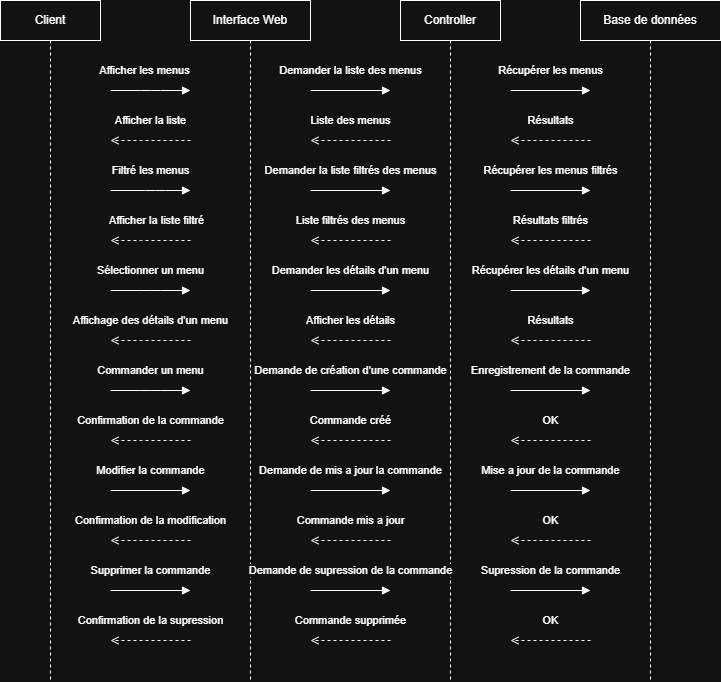

The diagram above was exported from draw.io. Its source (the exported page's mxGraphModel, read from the mxfile embedded in the PNG):
<mxGraphModel dx="1278" dy="668" grid="1" gridSize="10" guides="1" tooltips="1" connect="1" arrows="1" fold="1" page="1" pageScale="1" pageWidth="827" pageHeight="1169" math="0" shadow="0">
  <root>
    <mxCell id="0" />
    <mxCell id="1" parent="0" />
    <mxCell id="2" parent="1" style="shape=umlLifeline;whiteSpace=wrap;html=1;" value="Client" vertex="1">
      <mxGeometry height="680" width="100" x="30" y="40" as="geometry" />
    </mxCell>
    <mxCell id="3" parent="1" style="shape=umlLifeline;whiteSpace=wrap;html=1;" value="Interface Web" vertex="1">
      <mxGeometry height="680" width="120" x="220" y="40" as="geometry" />
    </mxCell>
    <mxCell id="4" parent="1" style="shape=umlLifeline;whiteSpace=wrap;html=1;" value="Controller" vertex="1">
      <mxGeometry height="680" width="100" x="430" y="40" as="geometry" />
    </mxCell>
    <mxCell id="5" parent="1" style="shape=umlLifeline;whiteSpace=wrap;html=1;" value="Base de données" vertex="1">
      <mxGeometry height="680" width="140" x="610" y="40" as="geometry" />
    </mxCell>
    <mxCell id="6" edge="1" parent="1" style="edgeStyle=elbowEdgeStyle;endArrow=block;html=1;" value="Commander un menu">
      <mxGeometry relative="1" y="20" as="geometry">
        <mxPoint as="offset" />
        <Array as="points" />
        <mxPoint x="140" y="430" as="sourcePoint" />
        <mxPoint x="220" y="430" as="targetPoint" />
      </mxGeometry>
    </mxCell>
    <mxCell id="7" edge="1" parent="1" style="edgeStyle=elbowEdgeStyle;endArrow=open;dashed=1;html=1;" value="Confirmation de la commande">
      <mxGeometry relative="1" y="-20" as="geometry">
        <mxPoint as="offset" />
        <Array as="points" />
        <mxPoint x="220" y="480" as="sourcePoint" />
        <mxPoint x="140" y="480" as="targetPoint" />
      </mxGeometry>
    </mxCell>
    <mxCell id="8" edge="1" parent="1" style="edgeStyle=elbowEdgeStyle;endArrow=block;html=1;" value="Afficher les menus">
      <mxGeometry relative="1" x="-0.1429" y="20" as="geometry">
        <mxPoint as="offset" />
        <Array as="points">
          <mxPoint x="180" y="130" />
        </Array>
        <mxPoint x="140" y="130" as="sourcePoint" />
        <mxPoint x="220" y="130" as="targetPoint" />
      </mxGeometry>
    </mxCell>
    <mxCell id="9" edge="1" parent="1" style="edgeStyle=elbowEdgeStyle;endArrow=open;dashed=1;html=1;" value="Afficher la liste">
      <mxGeometry relative="1" x="-0.0082" y="-20" as="geometry">
        <mxPoint as="offset" />
        <mxPoint x="220" y="180" as="sourcePoint" />
        <mxPoint x="140" y="180" as="targetPoint" />
      </mxGeometry>
    </mxCell>
    <mxCell id="10" edge="1" parent="1" style="edgeStyle=elbowEdgeStyle;endArrow=block;html=1;" value="Filtré les menus">
      <mxGeometry relative="1" y="20" as="geometry">
        <mxPoint as="offset" />
        <Array as="points">
          <mxPoint x="185" y="215" />
        </Array>
        <mxPoint x="140" y="230" as="sourcePoint" />
        <mxPoint x="220" y="230" as="targetPoint" />
      </mxGeometry>
    </mxCell>
    <mxCell id="11" edge="1" parent="1" source="3" style="edgeStyle=elbowEdgeStyle;endArrow=open;dashed=1;html=1;" value="Afficher la liste filtré">
      <mxGeometry relative="1" x="-0.1429" y="-20" as="geometry">
        <mxPoint as="offset" />
        <Array as="points">
          <mxPoint x="180" y="280" />
        </Array>
        <mxPoint x="210" y="280" as="sourcePoint" />
        <mxPoint x="140" y="280" as="targetPoint" />
      </mxGeometry>
    </mxCell>
    <mxCell id="12" edge="1" parent="1" style="edgeStyle=elbowEdgeStyle;endArrow=block;html=1;" value="Sélectionner un menu">
      <mxGeometry relative="1" x="0.0082" y="20" as="geometry">
        <mxPoint as="offset" />
        <mxPoint x="140" y="330" as="sourcePoint" />
        <mxPoint x="220" y="330" as="targetPoint" />
      </mxGeometry>
    </mxCell>
    <mxCell id="13" edge="1" parent="1" style="edgeStyle=elbowEdgeStyle;endArrow=open;dashed=1;html=1;" value="Affichage des détails d'un menu">
      <mxGeometry relative="1" x="-0.0043" y="-20" as="geometry">
        <mxPoint as="offset" />
        <mxPoint x="220" y="380" as="sourcePoint" />
        <mxPoint x="140" y="380" as="targetPoint" />
      </mxGeometry>
    </mxCell>
    <mxCell id="14" edge="1" parent="1" style="endArrow=block;html=1;" value="Demander la liste des menus">
      <mxGeometry as="geometry">
        <mxPoint y="-20" as="offset" />
        <mxPoint x="340" y="130" as="sourcePoint" />
        <mxPoint x="420" y="130" as="targetPoint" />
      </mxGeometry>
    </mxCell>
    <mxCell id="15" edge="1" parent="1" style="endArrow=open;dashed=1;html=1;" value="Liste des menus">
      <mxGeometry as="geometry">
        <mxPoint y="-20" as="offset" />
        <mxPoint x="420" y="180" as="sourcePoint" />
        <mxPoint x="340" y="180" as="targetPoint" />
      </mxGeometry>
    </mxCell>
    <mxCell id="16" edge="1" parent="1" style="endArrow=block;html=1;" value="Demander la liste filtrés des menus">
      <mxGeometry as="geometry">
        <mxPoint y="-20" as="offset" />
        <mxPoint x="340" y="230" as="sourcePoint" />
        <mxPoint x="420" y="230" as="targetPoint" />
      </mxGeometry>
    </mxCell>
    <mxCell id="17" edge="1" parent="1" style="endArrow=open;dashed=1;html=1;" value="Liste filtrés des menus">
      <mxGeometry as="geometry">
        <mxPoint y="-20" as="offset" />
        <mxPoint x="420" y="280" as="sourcePoint" />
        <mxPoint x="340" y="280" as="targetPoint" />
      </mxGeometry>
    </mxCell>
    <mxCell id="18" edge="1" parent="1" style="endArrow=block;html=1;" value="Demander les détails d'un menu">
      <mxGeometry as="geometry">
        <mxPoint y="-20" as="offset" />
        <mxPoint x="340" y="330" as="sourcePoint" />
        <mxPoint x="420" y="330" as="targetPoint" />
      </mxGeometry>
    </mxCell>
    <mxCell id="19" edge="1" parent="1" style="endArrow=open;dashed=1;html=1;" value="Afficher les détails">
      <mxGeometry as="geometry">
        <mxPoint y="-20" as="offset" />
        <mxPoint x="420" y="380" as="sourcePoint" />
        <mxPoint x="340" y="380" as="targetPoint" />
      </mxGeometry>
    </mxCell>
    <mxCell id="20" edge="1" parent="1" style="endArrow=block;html=1;" value="Demande de création d'une commande">
      <mxGeometry as="geometry">
        <mxPoint y="-20" as="offset" />
        <mxPoint x="340" y="430" as="sourcePoint" />
        <mxPoint x="420" y="430" as="targetPoint" />
      </mxGeometry>
    </mxCell>
    <mxCell id="21" edge="1" parent="1" style="endArrow=open;dashed=1;html=1;" value="Commande créé">
      <mxGeometry as="geometry">
        <mxPoint y="-20" as="offset" />
        <mxPoint x="420" y="480" as="sourcePoint" />
        <mxPoint x="340" y="480" as="targetPoint" />
      </mxGeometry>
    </mxCell>
    <mxCell id="22" edge="1" parent="1" style="endArrow=block;html=1;" value="Demande de mis a jour la commande">
      <mxGeometry as="geometry">
        <mxPoint y="-20" as="offset" />
        <mxPoint x="340" y="530" as="sourcePoint" />
        <mxPoint x="420" y="530" as="targetPoint" />
      </mxGeometry>
    </mxCell>
    <mxCell id="23" edge="1" parent="1" style="endArrow=open;dashed=1;html=1;" value="Commande mis a jour">
      <mxGeometry as="geometry">
        <mxPoint y="-20" as="offset" />
        <mxPoint x="420" y="580" as="sourcePoint" />
        <mxPoint x="340" y="580" as="targetPoint" />
      </mxGeometry>
    </mxCell>
    <mxCell id="24" edge="1" parent="1" style="endArrow=block;html=1;" value="Demande de supression de la commande">
      <mxGeometry as="geometry">
        <mxPoint y="-20" as="offset" />
        <mxPoint x="340" y="630" as="sourcePoint" />
        <mxPoint x="420" y="630" as="targetPoint" />
      </mxGeometry>
    </mxCell>
    <mxCell id="25" edge="1" parent="1" style="endArrow=open;dashed=1;html=1;" value="Commande supprimée">
      <mxGeometry as="geometry">
        <mxPoint y="-20" as="offset" />
        <mxPoint x="420" y="680" as="sourcePoint" />
        <mxPoint x="340" y="680" as="targetPoint" />
      </mxGeometry>
    </mxCell>
    <mxCell id="26" edge="1" parent="1" style="endArrow=block;html=1;" value="Modifier la commande">
      <mxGeometry as="geometry">
        <mxPoint y="-20" as="offset" />
        <mxPoint x="140" y="530" as="sourcePoint" />
        <mxPoint x="220" y="530" as="targetPoint" />
      </mxGeometry>
    </mxCell>
    <mxCell id="27" edge="1" parent="1" style="endArrow=open;dashed=1;html=1;" value="Confirmation de la modification">
      <mxGeometry as="geometry">
        <mxPoint y="-20" as="offset" />
        <mxPoint x="220" y="580" as="sourcePoint" />
        <mxPoint x="140" y="580" as="targetPoint" />
      </mxGeometry>
    </mxCell>
    <mxCell id="28" edge="1" parent="1" style="endArrow=block;html=1;" value="Supprimer la commande">
      <mxGeometry as="geometry">
        <mxPoint y="-20" as="offset" />
        <mxPoint x="140" y="630" as="sourcePoint" />
        <mxPoint x="220" y="630" as="targetPoint" />
      </mxGeometry>
    </mxCell>
    <mxCell id="29" edge="1" parent="1" style="endArrow=open;dashed=1;html=1;" value="Confirmation de la supression">
      <mxGeometry as="geometry">
        <mxPoint y="-20" as="offset" />
        <mxPoint x="220" y="680" as="sourcePoint" />
        <mxPoint x="140" y="680" as="targetPoint" />
      </mxGeometry>
    </mxCell>
    <mxCell id="30" edge="1" parent="1" style="endArrow=block;html=1;" value="Récupérer les menus">
      <mxGeometry as="geometry">
        <mxPoint y="-20" as="offset" />
        <mxPoint x="540" y="130" as="sourcePoint" />
        <mxPoint x="620" y="130" as="targetPoint" />
      </mxGeometry>
    </mxCell>
    <mxCell id="31" edge="1" parent="1" style="endArrow=open;dashed=1;html=1;" value="Résultats">
      <mxGeometry as="geometry">
        <mxPoint y="-20" as="offset" />
        <mxPoint x="620" y="180" as="sourcePoint" />
        <mxPoint x="540" y="180" as="targetPoint" />
      </mxGeometry>
    </mxCell>
    <mxCell id="32" edge="1" parent="1" style="endArrow=block;html=1;" value="Récupérer les menus filtrés">
      <mxGeometry as="geometry">
        <mxPoint y="-20" as="offset" />
        <mxPoint x="540" y="230" as="sourcePoint" />
        <mxPoint x="620" y="230" as="targetPoint" />
      </mxGeometry>
    </mxCell>
    <mxCell id="33" edge="1" parent="1" style="endArrow=open;dashed=1;html=1;" value="Résultats filtrés">
      <mxGeometry as="geometry">
        <mxPoint y="-20" as="offset" />
        <mxPoint x="620" y="280" as="sourcePoint" />
        <mxPoint x="540" y="280" as="targetPoint" />
      </mxGeometry>
    </mxCell>
    <mxCell id="34" edge="1" parent="1" style="endArrow=block;html=1;" value="Récupérer les détails d'un menu">
      <mxGeometry as="geometry">
        <mxPoint y="-20" as="offset" />
        <mxPoint x="540" y="330" as="sourcePoint" />
        <mxPoint x="620" y="330" as="targetPoint" />
      </mxGeometry>
    </mxCell>
    <mxCell id="35" edge="1" parent="1" style="endArrow=open;dashed=1;html=1;" value="Résultats">
      <mxGeometry as="geometry">
        <mxPoint y="-20" as="offset" />
        <mxPoint x="620" y="380" as="sourcePoint" />
        <mxPoint x="540" y="380" as="targetPoint" />
      </mxGeometry>
    </mxCell>
    <mxCell id="36" edge="1" parent="1" style="endArrow=block;html=1;" value="Enregistrement de la commande">
      <mxGeometry as="geometry">
        <mxPoint y="-20" as="offset" />
        <mxPoint x="540" y="430" as="sourcePoint" />
        <mxPoint x="620" y="430" as="targetPoint" />
      </mxGeometry>
    </mxCell>
    <mxCell id="37" edge="1" parent="1" style="endArrow=open;dashed=1;html=1;" value="OK">
      <mxGeometry as="geometry">
        <mxPoint y="-20" as="offset" />
        <mxPoint x="620" y="480" as="sourcePoint" />
        <mxPoint x="540" y="480" as="targetPoint" />
      </mxGeometry>
    </mxCell>
    <mxCell id="38" edge="1" parent="1" style="endArrow=block;html=1;" value="Mise a jour de la commande">
      <mxGeometry as="geometry">
        <mxPoint y="-20" as="offset" />
        <mxPoint x="540" y="530" as="sourcePoint" />
        <mxPoint x="620" y="530" as="targetPoint" />
      </mxGeometry>
    </mxCell>
    <mxCell id="39" edge="1" parent="1" style="endArrow=open;dashed=1;html=1;" value="OK">
      <mxGeometry as="geometry">
        <mxPoint y="-20" as="offset" />
        <mxPoint x="620" y="580" as="sourcePoint" />
        <mxPoint x="540" y="580" as="targetPoint" />
      </mxGeometry>
    </mxCell>
    <mxCell id="40" edge="1" parent="1" style="endArrow=block;html=1;" value="Supression de la commande">
      <mxGeometry as="geometry">
        <mxPoint y="-20" as="offset" />
        <mxPoint x="540" y="630" as="sourcePoint" />
        <mxPoint x="620" y="630" as="targetPoint" />
      </mxGeometry>
    </mxCell>
    <mxCell id="41" edge="1" parent="1" style="endArrow=open;dashed=1;html=1;" value="OK">
      <mxGeometry as="geometry">
        <mxPoint y="-20" as="offset" />
        <mxPoint x="620" y="680" as="sourcePoint" />
        <mxPoint x="540" y="680" as="targetPoint" />
      </mxGeometry>
    </mxCell>
  </root>
</mxGraphModel>